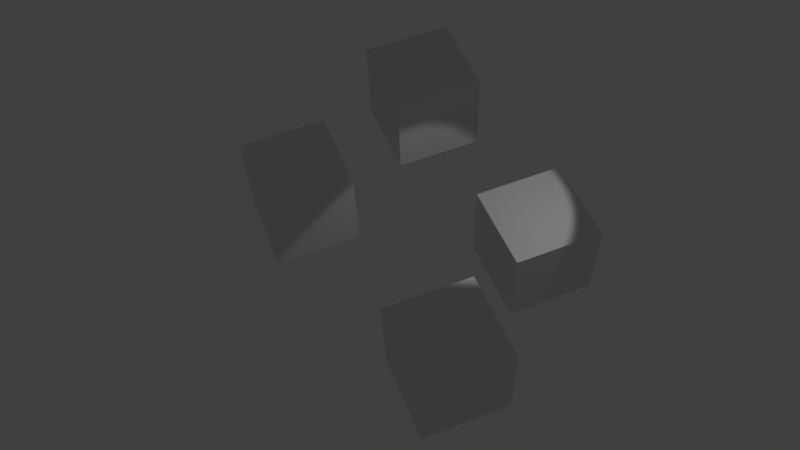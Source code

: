 # Source: vignette.blend  (saved by Blender 2.79.0; exported with 4.5.12 LTS)
import bpy
from mathutils import Matrix  # noqa: F401  (used for matrix-valued properties, if any)

bpy.ops.wm.read_factory_settings(use_empty=True)
scene = bpy.context.scene
scene.name = 'Scene'

# ---- collections
col_collection_1 = bpy.data.collections.new('Collection 1'); scene.collection.children.link(col_collection_1)

# ---- materials (node trees are filled in below, after node groups)
mat_material = bpy.data.materials.new('Material')
mat_material.alpha_threshold = 0.0
mat_material.use_transparent_shadow = False
mat_material.roughness = 0.5

# ---- material node trees

# ---- world
world_world = bpy.data.worlds.new('World'); scene.world = world_world
world_world.color = (0.05088, 0.05088, 0.05088)
world_world.use_sun_shadow = False
world_world.sun_shadow_jitter_overblur = 0.0
world_world.cycles.sampling_method = 'MANUAL'

# ---- cameras
cam_camera = bpy.data.cameras.new('Camera')
cam_camera.clip_end = 100.0
cam_camera.lens = 35.0
cam_camera.sensor_width = 32.0
cam_camera.sensor_height = 18.0
cam_camera.ortho_scale = 7.314
cam_camera.dof.focus_distance = 0.0
cam_camera.dof.aperture_fstop = 128.0

# ---- lights
light_spot_001 = bpy.data.lights.new('Spot.001', 'SPOT')
light_spot_001.transmission_factor = 0.0
light_spot_001.cutoff_distance = 20.0
light_spot_001.energy = 200.0
light_spot_001.shadow_buffer_clip_start = 1.0
light_spot_001.shadow_soft_size = 0.1
light_spot_001.shadow_maximum_resolution = 0.006
light_spot_001.use_absolute_resolution = True

# ---- meshes
me_cubegreen = bpy.data.meshes.new('CubeGreen')
me_cubegreen.from_pydata([(-1.0, -1.0, -1.0), (-1.0, -1.0, 1.0), (-1.0, 1.0, -1.0), (-1.0, 1.0, 1.0), (1.0, -1.0, -1.0), (1.0, -1.0, 1.0), (1.0, 1.0, -1.0), (1.0, 1.0, 1.0)], [], [(0, 1, 3, 2), (2, 3, 7, 6), (6, 7, 5, 4), (4, 5, 1, 0), (2, 6, 4, 0), (7, 3, 1, 5)])
_ca = me_cubegreen.color_attributes.new('Col', 'BYTE_COLOR', 'CORNER')
_ca.data.foreach_set('color', [0.0382, 1.0, 0.05448, 1.0, 0.0382, 1.0, 0.05448, 1.0, 0.03689, 0.8796, 0.08228, 1.0, 0.0382, 1.0, 0.05448, 1.0, 0.0382, 1.0, 0.05448, 1.0, 0.0382, 1.0, 0.05448, 1.0, 0.0382, 1.0, 0.05448, 1.0, 0.0382, 1.0, 0.05448, 1.0, 0.0382, 1.0, 0.05448, 1.0, 0.0382, 1.0, 0.05448, 1.0, 0.0382, 1.0, 0.05448, 1.0, 0.0382, 1.0, 0.05448, 1.0, 0.0382, 1.0, 0.05448, 1.0, 0.0382, 1.0, 0.05448, 1.0, 0.0382, 1.0, 0.05448, 1.0, 0.0382, 1.0, 0.05448, 1.0, 0.0382, 1.0, 0.05448, 1.0, 0.0382, 1.0, 0.05448, 1.0, 0.0382, 1.0, 0.05448, 1.0, 0.0382, 1.0, 0.05448, 1.0, 0.0382, 1.0, 0.05448, 1.0, 0.0382, 1.0, 0.05448, 1.0, 0.0382, 1.0, 0.05448, 1.0, 0.0382, 1.0, 0.05448, 1.0])
me_cubegreen.materials.append(mat_material)
me_cubegreen.use_remesh_preserve_volume = False
me_cubegreen.use_remesh_preserve_attributes = False
me_cubegreen.use_mirror_vertex_groups = False
me_cubegreen.update()
me_cubeyellow = bpy.data.meshes.new('CubeYellow')
me_cubeyellow.from_pydata([(-1.0, -1.0, -1.0), (-1.0, -1.0, 1.0), (-1.0, 1.0, -1.0), (-1.0, 1.0, 1.0), (1.0, -1.0, -1.0), (1.0, -1.0, 1.0), (1.0, 1.0, -1.0), (1.0, 1.0, 1.0)], [], [(0, 1, 3, 2), (2, 3, 7, 6), (6, 7, 5, 4), (4, 5, 1, 0), (2, 6, 4, 0), (7, 3, 1, 5)])
_ca = me_cubeyellow.color_attributes.new('Col', 'BYTE_COLOR', 'CORNER')
_ca.data.foreach_set('color', [1.0, 0.9387, 0.05951, 1.0, 1.0, 0.9387, 0.05951, 1.0, 1.0, 0.9387, 0.05951, 1.0, 0.9734, 0.9131, 0.0648, 1.0, 1.0, 0.9387, 0.05951, 1.0, 1.0, 0.9387, 0.05951, 1.0, 1.0, 0.9387, 0.05951, 1.0, 1.0, 0.9387, 0.05951, 1.0, 1.0, 0.9387, 0.05951, 1.0, 1.0, 0.9387, 0.05951, 1.0, 1.0, 0.9387, 0.05951, 1.0, 1.0, 0.9387, 0.05951, 1.0, 0.7682, 0.7605, 0.1095, 1.0, 1.0, 0.9387, 0.05951, 1.0, 1.0, 0.9387, 0.05951, 1.0, 1.0, 0.9387, 0.05951, 1.0, 1.0, 0.9387, 0.05951, 1.0, 1.0, 0.9387, 0.05951, 1.0, 1.0, 0.9387, 0.05951, 1.0, 1.0, 0.9387, 0.05951, 1.0, 1.0, 0.9387, 0.05951, 1.0, 1.0, 0.9387, 0.05951, 1.0, 1.0, 0.9387, 0.05951, 1.0, 1.0, 0.9387, 0.05951, 1.0])
me_cubeyellow.materials.append(mat_material)
me_cubeyellow.use_remesh_preserve_volume = False
me_cubeyellow.use_remesh_preserve_attributes = False
me_cubeyellow.use_mirror_vertex_groups = False
me_cubeyellow.update()
me_cubered = bpy.data.meshes.new('CubeRed')
me_cubered.from_pydata([(-1.0, -1.0, -1.0), (-1.0, -1.0, 1.0), (-1.0, 1.0, -1.0), (-1.0, 1.0, 1.0), (1.0, -1.0, -1.0), (1.0, -1.0, 1.0), (1.0, 1.0, -1.0), (1.0, 1.0, 1.0)], [], [(0, 1, 3, 2), (2, 3, 7, 6), (6, 7, 5, 4), (4, 5, 1, 0), (2, 6, 4, 0), (7, 3, 1, 5)])
_ca = me_cubered.color_attributes.new('Col', 'BYTE_COLOR', 'CORNER')
_ca.data.foreach_set('color', [1.0, 0.02519, 0.005182, 1.0, 1.0, 0.02519, 0.005182, 1.0, 1.0, 0.02519, 0.005182, 1.0, 1.0, 0.02519, 0.005182, 1.0, 1.0, 0.02519, 0.005182, 1.0, 1.0, 0.02519, 0.005182, 1.0, 1.0, 0.02519, 0.005182, 1.0, 1.0, 0.02519, 0.005182, 1.0, 1.0, 0.02519, 0.005182, 1.0, 1.0, 0.02519, 0.005182, 1.0, 1.0, 0.02519, 0.005182, 1.0, 1.0, 0.02519, 0.005182, 1.0, 1.0, 0.02519, 0.005182, 1.0, 1.0, 0.02519, 0.005182, 1.0, 1.0, 0.02519, 0.005182, 1.0, 1.0, 0.02519, 0.005182, 1.0, 1.0, 0.02519, 0.005182, 1.0, 1.0, 0.02519, 0.005182, 1.0, 1.0, 0.02519, 0.005182, 1.0, 1.0, 0.02519, 0.005182, 1.0, 1.0, 0.02519, 0.005182, 1.0, 1.0, 0.02519, 0.005182, 1.0, 1.0, 0.02519, 0.005182, 1.0, 1.0, 0.02519, 0.005182, 1.0])
me_cubered.materials.append(mat_material)
me_cubered.use_remesh_preserve_volume = False
me_cubered.use_remesh_preserve_attributes = False
me_cubered.use_mirror_vertex_groups = False
me_cubered.update()
me_cubeblue = bpy.data.meshes.new('CubeBlue')
me_cubeblue.from_pydata([(-1.0, -1.0, -1.0), (-1.0, -1.0, 1.0), (-1.0, 1.0, -1.0), (-1.0, 1.0, 1.0), (1.0, -1.0, -1.0), (1.0, -1.0, 1.0), (1.0, 1.0, -1.0), (1.0, 1.0, 1.0)], [], [(0, 1, 3, 2), (2, 3, 7, 6), (6, 7, 5, 4), (4, 5, 1, 0), (2, 6, 4, 0), (7, 3, 1, 5)])
_ca = me_cubeblue.color_attributes.new('Col', 'BYTE_COLOR', 'CORNER')
_ca.data.foreach_set('color', [0.02843, 0.08228, 1.0, 1.0, 0.02843, 0.08228, 1.0, 1.0, 0.02843, 0.08228, 1.0, 1.0, 0.02843, 0.08228, 1.0, 1.0, 0.02843, 0.08228, 1.0, 1.0, 0.02843, 0.08228, 1.0, 1.0, 0.02843, 0.08228, 1.0, 1.0, 0.02843, 0.08228, 1.0, 1.0, 0.02843, 0.08228, 1.0, 1.0, 0.02843, 0.08228, 1.0, 1.0, 0.02843, 0.08228, 1.0, 1.0, 0.02843, 0.08228, 1.0, 1.0, 0.02843, 0.08228, 1.0, 1.0, 0.02843, 0.08228, 1.0, 1.0, 0.0331, 0.08866, 1.0, 1.0, 0.02843, 0.08228, 1.0, 1.0, 0.02956, 0.08438, 1.0, 1.0, 0.02843, 0.08228, 1.0, 1.0, 0.02843, 0.08228, 1.0, 1.0, 0.02843, 0.08228, 1.0, 1.0, 0.02843, 0.08228, 1.0, 1.0, 0.02843, 0.08228, 1.0, 1.0, 0.02843, 0.08228, 1.0, 1.0, 0.02843, 0.08228, 1.0, 1.0])
me_cubeblue.materials.append(mat_material)
me_cubeblue.use_remesh_preserve_volume = False
me_cubeblue.use_remesh_preserve_attributes = False
me_cubeblue.use_mirror_vertex_groups = False
me_cubeblue.update()

# ---- objects
ob_cubegreen = bpy.data.objects.new('CubeGreen', me_cubegreen)
ob_cubeyellow = bpy.data.objects.new('CubeYellow', me_cubeyellow)
ob_cubered = bpy.data.objects.new('CubeRed', me_cubered)
ob_cubeblue = bpy.data.objects.new('CubeBlue', me_cubeblue)
ob_spotparent = bpy.data.objects.new('SpotParent', None)
ob_spot = bpy.data.objects.new('Spot', light_spot_001)
ob_cameraparent = bpy.data.objects.new('CameraParent', None)
ob_camera = bpy.data.objects.new('Camera', cam_camera)

# ---- transforms, parenting, visibility, modifiers, constraints
ob_cubegreen.location = (1.0, 1.5, 2.3)
ob_cubegreen.lineart.crease_threshold = 0.0
ob_cubeyellow.location = (-2.0, -3.0, 1.793)
ob_cubeyellow.lineart.crease_threshold = 0.0
ob_cubered.location = (-4.138, 0.05514, 2.1)
ob_cubered.lineart.crease_threshold = 0.0
ob_cubeblue.location = (2.1, -2.0, 3.0)
ob_cubeblue.lineart.crease_threshold = 0.0
ob_spotparent.location = (0.0, 0.0, 0.0)
ob_spotparent.empty_image_offset = (0.0, 0.0)
ob_spotparent.lineart.crease_threshold = 0.0
ob_spot.parent = ob_spotparent
ob_spot.location = (-3.207, -3.702, 7.863)
ob_spot.rotation_euler = (0.3501, -0.3339, -0.01584)
ob_spot.lineart.crease_threshold = 0.0
ob_cameraparent.location = (0.0, 0.0, 0.0)
ob_cameraparent.rotation_euler = (0.0, 0.0, 4.4)
ob_cameraparent.empty_image_offset = (0.0, 0.0)
ob_cameraparent.lineart.crease_threshold = 0.0
ob_camera.parent = ob_cameraparent
ob_camera.matrix_parent_inverse = Matrix(((-0.3074, -0.9516, 0.0, 0.0), (0.9516, -0.3074, 0.0, 0.0), (0.0, 0.0, 1.0, 0.0), (0.0, 0.0, 0.0, 1.0)))
ob_camera.location = (-11.94, 3.65, 17.75)
ob_camera.rotation_euler = (0.6528, 0.03142, -1.948)
ob_camera.lock_rotation = (False, True, False)
ob_camera.lock_rotations_4d = False
ob_camera.empty_display_type = 'ARROWS'
ob_camera.color = (0.0, 0.0, 0.0, 0.0)
ob_camera.display_type = 'WIRE'
ob_camera.lineart.crease_threshold = 0.0

# ---- collection membership
col_collection_1.objects.link(ob_cubegreen)
col_collection_1.objects.link(ob_cubeyellow)
col_collection_1.objects.link(ob_cubered)
col_collection_1.objects.link(ob_cubeblue)
col_collection_1.objects.link(ob_spotparent)
col_collection_1.objects.link(ob_spot)
col_collection_1.objects.link(ob_cameraparent)
col_collection_1.objects.link(ob_camera)

# ---- scene / render settings (as saved in the file)
scene.camera = ob_camera
scene.frame_start = 1; scene.frame_end = 250; scene.frame_set(3)
scene.render.engine = 'BLENDER_EEVEE_NEXT'
scene.render.resolution_percentage = 50
scene.render.dither_intensity = 0.0
scene.cycles.use_denoising = False
scene.cycles.samples = 128
scene.cycles.sampling_pattern = 'TABULATED_SOBOL'
scene.cycles.use_adaptive_sampling = False
scene.cycles.use_light_tree = False
scene.cycles.blur_glossy = 0.0
scene.cycles.sample_clamp_indirect = 0.0
scene.view_settings.view_transform = 'Standard'
bpy.context.view_layer.update()
